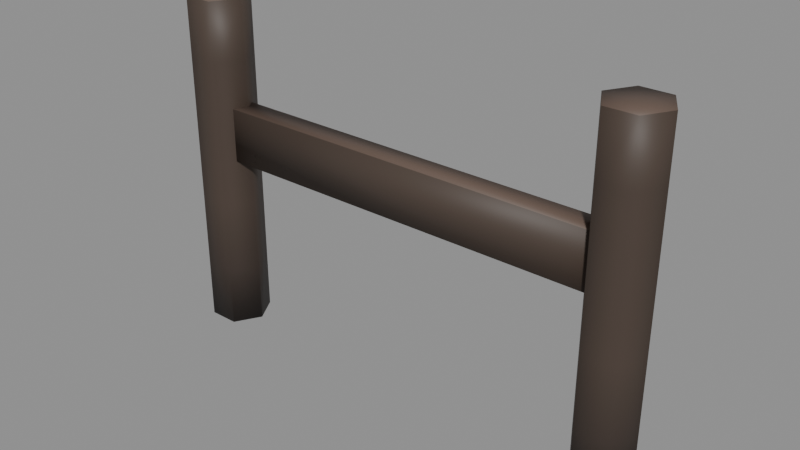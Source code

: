 # Source: furnishings-barriers-basicroundwoodfence.blend  (saved by Blender 5.2.44; exported with 4.5.12 LTS)
import bpy
from mathutils import Matrix  # noqa: F401  (used for matrix-valued properties, if any)

bpy.ops.wm.read_factory_settings(use_empty=True)
scene = bpy.context.scene
scene.name = 'furnishings-barriers-basicroundwoodfence'

# ---- collections
col_basicroundwoodfence = bpy.data.collections.new('BasicRoundWoodFence'); scene.collection.children.link(col_basicroundwoodfence)

# ---- materials (node trees are filled in below, after node groups)
mat_mat_standard_004 = bpy.data.materials.new('Mat_Standard.004')
mat_mat_standard_004.use_backface_culling_lightprobe_volume = False
mat_mat_standard_004.use_transparent_shadow = False
mat_mat_standard_004.diffuse_color = (1.0, 0.0, 0.0, 1.0)
mat_mat_standard_004.roughness = 0.5528

# ---- material node trees
mat_mat_standard_004.use_nodes = True; mat_mat_standard_004.node_tree.nodes.clear()
_N = mat_mat_standard_004.node_tree.nodes; _L = mat_mat_standard_004.node_tree.links
n0 = _N.new('ShaderNodeBsdfPrincipled'); n0.name = 'Principled BSDF'; n0.location = (10, 300)
n0.distribution = 'GGX'
n0.subsurface_method = 'BURLEY'
n0.inputs[2].default_value = 0.5528
n0.inputs[3].default_value = 1.45
n0.inputs[27].default_value = (0.0, 0.0, 0.0, 1.0)
n1 = _N.new('ShaderNodeOutputMaterial'); n1.name = 'Material Output'; n1.location = (300, 300)
n2 = _N.new('ShaderNodeNormalMap'); n2.name = 'Normal Map'; n2.location = (-300, -300)
n2.label = 'Normal/Map'
n3 = _N.new('ShaderNodeVertexColor'); n3.name = 'Vertex Color'; n3.location = (-380, 263)
n3.layer_name = 'colorSet1'
_L.new(n0.outputs[0], n1.inputs[0])
_L.new(n2.outputs[0], n0.inputs[5])
_L.new(n3.outputs[0], n0.inputs[0])
n1.is_active_output = True

# ---- meshes
me_mesh_001 = bpy.data.meshes.new('Mesh.001')
me_mesh_001.from_pydata([(0.7145, -0.09195, 0.00148), (0.8206, -0.09195, 0.00148), (0.8737, -5.507e-05, 0.00148), (0.8206, 0.09195, 0.00148), (0.7145, 0.09195, 0.00148), (0.6615, -5.507e-05, 0.00148), (0.7145, -0.09195, 0.2111), (0.8206, -0.09195, 0.2111), (0.8737, -5.507e-05, 0.2111), (0.8206, 0.09195, 0.2111), (0.7145, 0.09195, 0.2111), (0.6615, -5.507e-05, 0.2111), (0.7145, -0.09195, 0.4704), (0.8206, -0.09195, 0.4704), (0.8737, -5.509e-05, 0.4704), (0.8206, 0.09195, 0.4704), (0.7145, 0.09195, 0.4704), (0.6615, -5.509e-05, 0.4704), (0.7145, -0.09195, 0.7298), (0.8206, -0.09195, 0.7298), (0.8737, -5.51e-05, 0.7298), (0.8206, 0.09195, 0.7298), (0.7145, 0.09195, 0.7298), (0.6615, -5.51e-05, 0.7298), (0.7145, -0.09195, 0.9892), (0.8206, -0.09195, 0.9892), (0.8737, -5.511e-05, 0.9892), (0.8206, 0.09195, 0.9892), (0.7145, 0.09195, 0.9892), (0.6615, -5.511e-05, 0.9892), (0.7145, -0.09195, 1.196), (0.8206, -0.09195, 1.196), (0.8737, -5.512e-05, 1.196), (0.8206, 0.09195, 1.196), (0.7145, 0.09195, 1.196), (0.6615, -5.512e-05, 1.196), (0.7676, -5.507e-05, 0.0), (0.7676, -5.512e-05, 1.196), (0.7234, 0.04068, 0.6345), (-0.7445, 0.04068, 0.6345), (0.7234, 0.04068, 0.825), (-0.7445, 0.04068, 0.825), (0.7234, -0.04532, 0.825), (-0.7445, -0.04532, 0.825), (0.7234, -0.04532, 0.6345), (-0.7445, -0.04532, 0.6345), (-0.8207, -0.09195, 0.00148), (-0.7147, -0.09195, 0.00148), (-0.6616, -5.507e-05, 0.00148), (-0.7147, 0.09195, 0.00148), (-0.8207, 0.09195, 0.00148), (-0.8737, -5.507e-05, 0.00148), (-0.8207, -0.09195, 0.2111), (-0.7147, -0.09195, 0.2111), (-0.6616, -5.507e-05, 0.2111), (-0.7147, 0.09195, 0.2111), (-0.8207, 0.09195, 0.2111), (-0.8737, -5.507e-05, 0.2111), (-0.8207, -0.09195, 0.4704), (-0.7147, -0.09195, 0.4704), (-0.6616, -5.509e-05, 0.4704), (-0.7147, 0.09195, 0.4704), (-0.8207, 0.09195, 0.4704), (-0.8737, -5.509e-05, 0.4704), (-0.8207, -0.09195, 0.7298), (-0.7147, -0.09195, 0.7298), (-0.6616, -5.51e-05, 0.7298), (-0.7147, 0.09195, 0.7298), (-0.8207, 0.09195, 0.7298), (-0.8737, -5.51e-05, 0.7298), (-0.8207, -0.09195, 0.9892), (-0.7147, -0.09195, 0.9892), (-0.6616, -5.511e-05, 0.9892), (-0.7147, 0.09195, 0.9892), (-0.8207, 0.09195, 0.9892), (-0.8737, -5.511e-05, 0.9892), (-0.8207, -0.09195, 1.196), (-0.7147, -0.09195, 1.196), (-0.6616, -5.512e-05, 1.196), (-0.7147, 0.09195, 1.196), (-0.8207, 0.09195, 1.196), (-0.8737, -5.512e-05, 1.196), (-0.7677, -5.507e-05, 0.0), (-0.7677, -5.512e-05, 1.196)], [], [(0, 1, 7, 6), (1, 2, 8, 7), (2, 3, 9, 8), (3, 4, 10, 9), (4, 5, 11, 10), (5, 0, 6, 11), (6, 7, 13, 12), (7, 8, 14, 13), (8, 9, 15, 14), (9, 10, 16, 15), (10, 11, 17, 16), (11, 6, 12, 17), (12, 13, 19, 18), (13, 14, 20, 19), (14, 15, 21, 20), (15, 16, 22, 21), (16, 17, 23, 22), (17, 12, 18, 23), (18, 19, 25, 24), (19, 20, 26, 25), (20, 21, 27, 26), (21, 22, 28, 27), (22, 23, 29, 28), (23, 18, 24, 29), (24, 25, 31, 30), (25, 26, 32, 31), (26, 27, 33, 32), (27, 28, 34, 33), (28, 29, 35, 34), (29, 24, 30, 35), (1, 0, 36), (2, 1, 36), (3, 2, 36), (4, 3, 36), (5, 4, 36), (0, 5, 36), (30, 31, 37), (31, 32, 37), (32, 33, 37), (33, 34, 37), (34, 35, 37), (35, 30, 37), (38, 39, 41, 40), (40, 41, 43, 42), (42, 43, 45, 44), (44, 45, 39, 38), (39, 45, 43, 41), (44, 38, 40, 42), (46, 47, 53, 52), (47, 48, 54, 53), (48, 49, 55, 54), (49, 50, 56, 55), (50, 51, 57, 56), (51, 46, 52, 57), (52, 53, 59, 58), (53, 54, 60, 59), (54, 55, 61, 60), (55, 56, 62, 61), (56, 57, 63, 62), (57, 52, 58, 63), (58, 59, 65, 64), (59, 60, 66, 65), (60, 61, 67, 66), (61, 62, 68, 67), (62, 63, 69, 68), (63, 58, 64, 69), (64, 65, 71, 70), (65, 66, 72, 71), (66, 67, 73, 72), (67, 68, 74, 73), (68, 69, 75, 74), (69, 64, 70, 75), (70, 71, 77, 76), (71, 72, 78, 77), (72, 73, 79, 78), (73, 74, 80, 79), (74, 75, 81, 80), (75, 70, 76, 81), (47, 46, 82), (48, 47, 82), (49, 48, 82), (50, 49, 82), (51, 50, 82), (46, 51, 82), (76, 77, 83), (77, 78, 83), (78, 79, 83), (79, 80, 83), (80, 81, 83), (81, 76, 83)])
me_mesh_001.polygons.foreach_set('use_smooth', [True] * 90)
_uv = me_mesh_001.uv_layers.new(name='map1')
_uv.uv.foreach_set('vector', [0.2341, 0.2039, 0.2836, 0.2039, 0.2836, 0.4532, 0.2341, 0.4532, 0.2836, 0.2039, 0.3084, 0.2039, 0.3084, 0.4532, 0.2836, 0.4532, 0.3588, 0.2039, 0.4018, 0.2039, 0.4018, 0.4532, 0.3588, 0.4532, 0.4095, 0.2039, 0.459, 0.2039, 0.459, 0.4532, 0.4095, 0.4532, 0.6454, 0.7108, 0.6025, 0.7108, 0.6025, 0.4614, 0.6454, 0.4614, 0.6025, 0.7108, 0.5596, 0.7108, 0.5596, 0.4614, 0.6025, 0.4614, 0.2341, 0.4532, 0.2836, 0.4532, 0.2836, 0.5742, 0.2341, 0.5742, 0.2836, 0.4532, 0.3084, 0.4532, 0.3084, 0.5742, 0.2836, 0.5742, 0.3588, 0.4532, 0.4018, 0.4532, 0.4018, 0.5742, 0.3588, 0.5742, 0.4095, 0.4532, 0.459, 0.4532, 0.459, 0.5742, 0.4095, 0.5742, 0.6454, 0.4614, 0.6025, 0.4614, 0.6025, 0.3404, 0.6454, 0.3404, 0.6025, 0.4614, 0.5596, 0.4614, 0.5596, 0.3404, 0.6025, 0.3404, 0.2341, 0.5742, 0.2836, 0.5742, 0.2836, 0.6952, 0.2341, 0.6952, 0.2836, 0.5742, 0.3084, 0.5742, 0.3084, 0.6952, 0.2836, 0.6952, 0.3588, 0.5742, 0.4018, 0.5742, 0.4018, 0.6952, 0.3588, 0.6952, 0.4095, 0.5742, 0.459, 0.5742, 0.459, 0.6952, 0.4095, 0.6952, 0.6454, 0.3404, 0.6025, 0.3404, 0.6025, 0.2194, 0.6454, 0.2194, 0.6025, 0.3404, 0.5596, 0.3404, 0.5596, 0.2194, 0.6025, 0.2194, 0.2341, 0.6952, 0.2836, 0.6952, 0.2836, 0.8162, 0.2341, 0.8162, 0.2836, 0.6952, 0.3084, 0.6952, 0.3084, 0.8162, 0.2836, 0.8162, 0.3588, 0.6952, 0.4018, 0.6952, 0.4018, 0.8162, 0.3588, 0.8162, 0.4095, 0.6952, 0.459, 0.6952, 0.459, 0.8162, 0.4095, 0.8162, 0.6454, 0.2194, 0.6025, 0.2194, 0.6025, 0.09843, 0.6454, 0.09843, 0.6025, 0.2194, 0.5596, 0.2194, 0.5596, 0.09843, 0.6025, 0.09843, 0.2341, 0.8162, 0.2836, 0.8162, 0.2836, 0.9128, 0.2341, 0.9128, 0.2836, 0.8162, 0.3084, 0.8162, 0.3084, 0.9128, 0.2836, 0.9128, 0.3588, 0.8162, 0.4018, 0.8162, 0.4018, 0.9128, 0.3588, 0.9128, 0.4095, 0.8162, 0.459, 0.8162, 0.459, 0.9128, 0.4095, 0.9128, 0.6454, 0.09843, 0.6025, 0.09843, 0.6025, 0.001822, 0.6454, 0.001822, 0.6025, 0.09843, 0.5596, 0.09843, 0.5596, 0.001822, 0.6025, 0.001822, 0.2836, 0.2039, 0.2341, 0.2039, 0.2589, 0.001822, 0.3588, 0.2039, 0.316, 0.2039, 0.3588, 0.001822, 0.4018, 0.2039, 0.3588, 0.2039, 0.3588, 0.001822, 0.459, 0.2039, 0.4095, 0.2039, 0.4342, 0.001822, 0.6025, 0.7108, 0.6454, 0.7108, 0.6025, 0.9128, 0.5596, 0.7108, 0.6025, 0.7108, 0.6025, 0.9128, 0.8203, 0.7649, 0.8203, 0.7154, 0.8632, 0.7401, 0.8203, 0.7154, 0.8632, 0.6907, 0.8632, 0.7401, 0.8632, 0.6907, 0.9061, 0.7154, 0.8632, 0.7401, 0.9061, 0.7154, 0.9061, 0.7649, 0.8632, 0.7401, 0.9061, 0.7649, 0.8632, 0.7896, 0.8632, 0.7401, 0.8632, 0.7896, 0.8203, 0.7649, 0.8632, 0.7401, 0.6531, 0.6867, 0.6531, 0.001822, 0.742, 0.001822, 0.742, 0.6867, 0.7888, 0.001822, 0.7888, 0.6867, 0.7486, 0.6867, 0.7486, 0.001822, 0.8843, 0.001822, 0.8843, 0.6867, 0.7954, 0.6867, 0.7954, 0.001822, 0.8909, 0.6867, 0.8909, 0.001822, 0.931, 0.001822, 0.931, 0.6867, 0.7679, 0.7795, 0.7278, 0.7795, 0.7278, 0.6907, 0.7679, 0.6907, 0.774, 0.6907, 0.8141, 0.6907, 0.8141, 0.7795, 0.774, 0.7795, 0.001992, 0.2039, 0.05149, 0.2039, 0.05149, 0.4532, 0.001992, 0.4532, 0.05149, 0.2039, 0.07626, 0.2039, 0.07626, 0.4532, 0.05149, 0.4532, 0.1269, 0.2039, 0.1698, 0.2039, 0.1698, 0.4532, 0.1269, 0.4532, 0.1776, 0.2039, 0.2271, 0.2039, 0.2271, 0.4532, 0.1776, 0.4532, 0.5518, 0.7108, 0.5089, 0.7108, 0.5089, 0.4614, 0.5518, 0.4614, 0.5089, 0.7108, 0.466, 0.7108, 0.466, 0.4614, 0.5089, 0.4614, 0.001992, 0.4532, 0.05149, 0.4532, 0.05149, 0.5742, 0.001992, 0.5742, 0.05149, 0.4532, 0.07626, 0.4532, 0.07626, 0.5742, 0.05149, 0.5742, 0.1269, 0.4532, 0.1698, 0.4532, 0.1698, 0.5742, 0.1269, 0.5742, 0.1776, 0.4532, 0.2271, 0.4532, 0.2271, 0.5742, 0.1776, 0.5742, 0.5518, 0.4614, 0.5089, 0.4614, 0.5089, 0.3404, 0.5518, 0.3404, 0.5089, 0.4614, 0.466, 0.4614, 0.466, 0.3404, 0.5089, 0.3404, 0.001992, 0.5742, 0.05149, 0.5742, 0.05149, 0.6952, 0.001992, 0.6952, 0.05149, 0.5742, 0.07626, 0.5742, 0.07626, 0.6952, 0.05149, 0.6952, 0.1269, 0.5742, 0.1698, 0.5742, 0.1698, 0.6952, 0.1269, 0.6952, 0.1776, 0.5742, 0.2271, 0.5742, 0.2271, 0.6952, 0.1776, 0.6952, 0.5518, 0.3404, 0.5089, 0.3404, 0.5089, 0.2194, 0.5518, 0.2194, 0.5089, 0.3404, 0.466, 0.3404, 0.466, 0.2194, 0.5089, 0.2194, 0.001992, 0.6952, 0.05149, 0.6952, 0.05149, 0.8162, 0.001992, 0.8162, 0.05149, 0.6952, 0.07626, 0.6952, 0.07626, 0.8162, 0.05149, 0.8162, 0.1269, 0.6952, 0.1698, 0.6952, 0.1698, 0.8162, 0.1269, 0.8162, 0.1776, 0.6952, 0.2271, 0.6952, 0.2271, 0.8162, 0.1776, 0.8162, 0.5518, 0.2194, 0.5089, 0.2194, 0.5089, 0.09843, 0.5518, 0.09843, 0.5089, 0.2194, 0.466, 0.2194, 0.466, 0.09843, 0.5089, 0.09843, 0.001992, 0.8162, 0.05149, 0.8162, 0.05149, 0.9128, 0.001992, 0.9128, 0.05149, 0.8162, 0.07626, 0.8162, 0.07626, 0.9128, 0.05149, 0.9128, 0.1269, 0.8162, 0.1698, 0.8162, 0.1698, 0.9128, 0.1269, 0.9128, 0.1776, 0.8162, 0.2271, 0.8162, 0.2271, 0.9128, 0.1776, 0.9128, 0.5518, 0.09843, 0.5089, 0.09843, 0.5089, 0.001822, 0.5518, 0.001822, 0.5089, 0.09843, 0.466, 0.09843, 0.466, 0.001822, 0.5089, 0.001822, 0.05149, 0.2039, 0.001992, 0.2039, 0.02676, 0.001822, 0.1269, 0.2039, 0.08404, 0.2039, 0.1269, 0.001822, 0.1698, 0.2039, 0.1269, 0.2039, 0.1269, 0.001822, 0.2271, 0.2039, 0.1776, 0.2039, 0.2023, 0.001822, 0.5089, 0.7108, 0.5518, 0.7108, 0.5089, 0.9128, 0.466, 0.7108, 0.5089, 0.7108, 0.5089, 0.9128, 0.9122, 0.7649, 0.9122, 0.7154, 0.9551, 0.7401, 0.9122, 0.7154, 0.9551, 0.6907, 0.9551, 0.7401, 0.9551, 0.6907, 0.998, 0.7154, 0.9551, 0.7401, 0.998, 0.7154, 0.998, 0.7649, 0.9551, 0.7401, 0.998, 0.7649, 0.9551, 0.7896, 0.9551, 0.7401, 0.9551, 0.7896, 0.9122, 0.7649, 0.9551, 0.7401])
_ca = me_mesh_001.color_attributes.new('colorSet1', 'BYTE_COLOR', 'CORNER')
_ca.data.foreach_set('color', [0.02217, 0.016, 0.01298, 1.0, 0.02217, 0.016, 0.01298, 1.0, 0.04374, 0.03071, 0.02416, 1.0, 0.04374, 0.03071, 0.02416, 1.0, 0.02217, 0.016, 0.01298, 1.0, 0.02217, 0.016, 0.01298, 1.0, 0.04374, 0.03071, 0.02416, 1.0, 0.04374, 0.03071, 0.02416, 1.0, 0.02217, 0.016, 0.01298, 1.0, 0.02217, 0.016, 0.01298, 1.0, 0.04374, 0.03071, 0.02416, 1.0, 0.04374, 0.03071, 0.02416, 1.0, 0.02217, 0.016, 0.01298, 1.0, 0.02217, 0.016, 0.01298, 1.0, 0.04374, 0.03071, 0.02416, 1.0, 0.04374, 0.03071, 0.02416, 1.0, 0.02217, 0.016, 0.01298, 1.0, 0.02217, 0.016, 0.01298, 1.0, 0.04374, 0.03071, 0.02416, 1.0, 0.04374, 0.03071, 0.02416, 1.0, 0.02217, 0.016, 0.01298, 1.0, 0.02217, 0.016, 0.01298, 1.0, 0.04374, 0.03071, 0.02416, 1.0, 0.04374, 0.03071, 0.02416, 1.0, 0.04374, 0.03071, 0.02416, 1.0, 0.04374, 0.03071, 0.02416, 1.0, 0.06848, 0.04817, 0.03689, 1.0, 0.06848, 0.04817, 0.03689, 1.0, 0.04374, 0.03071, 0.02416, 1.0, 0.04374, 0.03071, 0.02416, 1.0, 0.06848, 0.04817, 0.03689, 1.0, 0.06848, 0.04817, 0.03689, 1.0, 0.04374, 0.03071, 0.02416, 1.0, 0.04374, 0.03071, 0.02416, 1.0, 0.06848, 0.04817, 0.03689, 1.0, 0.06848, 0.04817, 0.03689, 1.0, 0.04374, 0.03071, 0.02416, 1.0, 0.04374, 0.03071, 0.02416, 1.0, 0.06848, 0.04817, 0.03689, 1.0, 0.06848, 0.04817, 0.03689, 1.0, 0.04374, 0.03071, 0.02416, 1.0, 0.04374, 0.03071, 0.02416, 1.0, 0.06848, 0.04817, 0.03689, 1.0, 0.06848, 0.04817, 0.03689, 1.0, 0.04374, 0.03071, 0.02416, 1.0, 0.04374, 0.03071, 0.02416, 1.0, 0.06848, 0.04817, 0.03689, 1.0, 0.06848, 0.04817, 0.03689, 1.0, 0.06848, 0.04817, 0.03689, 1.0, 0.06848, 0.04817, 0.03689, 1.0, 0.06848, 0.04817, 0.03689, 1.0, 0.06848, 0.04817, 0.03689, 1.0, 0.06848, 0.04817, 0.03689, 1.0, 0.06848, 0.04817, 0.03689, 1.0, 0.06848, 0.04817, 0.03689, 1.0, 0.06848, 0.04817, 0.03689, 1.0, 0.06848, 0.04817, 0.03689, 1.0, 0.06848, 0.04817, 0.03689, 1.0, 0.06848, 0.04817, 0.03689, 1.0, 0.06848, 0.04817, 0.03689, 1.0, 0.06848, 0.04817, 0.03689, 1.0, 0.06848, 0.04817, 0.03689, 1.0, 0.06848, 0.04817, 0.03689, 1.0, 0.06848, 0.04817, 0.03689, 1.0, 0.06848, 0.04817, 0.03689, 1.0, 0.06848, 0.04817, 0.03689, 1.0, 0.06848, 0.04817, 0.03689, 1.0, 0.06848, 0.04817, 0.03689, 1.0, 0.06848, 0.04817, 0.03689, 1.0, 0.06848, 0.04817, 0.03689, 1.0, 0.06848, 0.04817, 0.03689, 1.0, 0.06848, 0.04817, 0.03689, 1.0, 0.06848, 0.04817, 0.03689, 1.0, 0.06848, 0.04817, 0.03689, 1.0, 0.06848, 0.04817, 0.03689, 1.0, 0.06848, 0.04817, 0.03689, 1.0, 0.06848, 0.04817, 0.03689, 1.0, 0.06848, 0.04817, 0.03689, 1.0, 0.06848, 0.04817, 0.03689, 1.0, 0.06848, 0.04817, 0.03689, 1.0, 0.06848, 0.04817, 0.03689, 1.0, 0.06848, 0.04817, 0.03689, 1.0, 0.06848, 0.04817, 0.03689, 1.0, 0.06848, 0.04817, 0.03689, 1.0, 0.06848, 0.04817, 0.03689, 1.0, 0.06848, 0.04817, 0.03689, 1.0, 0.06848, 0.04817, 0.03689, 1.0, 0.06848, 0.04817, 0.03689, 1.0, 0.06848, 0.04817, 0.03689, 1.0, 0.06848, 0.04817, 0.03689, 1.0, 0.06848, 0.04817, 0.03689, 1.0, 0.06848, 0.04817, 0.03689, 1.0, 0.06848, 0.04817, 0.03689, 1.0, 0.06848, 0.04817, 0.03689, 1.0, 0.06848, 0.04817, 0.03689, 1.0, 0.06848, 0.04817, 0.03689, 1.0, 0.06848, 0.04817, 0.03689, 1.0, 0.06848, 0.04817, 0.03689, 1.0, 0.06848, 0.04817, 0.03689, 1.0, 0.06848, 0.04817, 0.03689, 1.0, 0.06848, 0.04817, 0.03689, 1.0, 0.06848, 0.04817, 0.03689, 1.0, 0.06848, 0.04817, 0.03689, 1.0, 0.06848, 0.04817, 0.03689, 1.0, 0.06848, 0.04817, 0.03689, 1.0, 0.06848, 0.04817, 0.03689, 1.0, 0.06848, 0.04817, 0.03689, 1.0, 0.06848, 0.04817, 0.03689, 1.0, 0.06848, 0.04817, 0.03689, 1.0, 0.06848, 0.04817, 0.03689, 1.0, 0.06848, 0.04817, 0.03689, 1.0, 0.06848, 0.04817, 0.03689, 1.0, 0.06848, 0.04817, 0.03689, 1.0, 0.06848, 0.04817, 0.03689, 1.0, 0.06848, 0.04817, 0.03689, 1.0, 0.06848, 0.04817, 0.03689, 1.0, 0.06848, 0.04817, 0.03689, 1.0, 0.06848, 0.04817, 0.03689, 1.0, 0.06848, 0.04817, 0.03689, 1.0, 0.06848, 0.04817, 0.03689, 1.0, 0.02217, 0.016, 0.01298, 1.0, 0.02217, 0.016, 0.01298, 1.0, 0.02217, 0.016, 0.01298, 1.0, 0.02217, 0.016, 0.01298, 1.0, 0.02217, 0.016, 0.01298, 1.0, 0.02217, 0.016, 0.01298, 1.0, 0.02217, 0.016, 0.01298, 1.0, 0.02217, 0.016, 0.01298, 1.0, 0.02217, 0.016, 0.01298, 1.0, 0.02217, 0.016, 0.01298, 1.0, 0.02217, 0.016, 0.01298, 1.0, 0.02217, 0.016, 0.01298, 1.0, 0.02217, 0.016, 0.01298, 1.0, 0.02217, 0.016, 0.01298, 1.0, 0.02217, 0.016, 0.01298, 1.0, 0.02217, 0.016, 0.01298, 1.0, 0.02217, 0.016, 0.01298, 1.0, 0.02217, 0.016, 0.01298, 1.0, 0.1274, 0.0865, 0.06663, 1.0, 0.1274, 0.0865, 0.06663, 1.0, 0.1274, 0.0865, 0.06663, 1.0, 0.1274, 0.0865, 0.06663, 1.0, 0.1274, 0.0865, 0.06663, 1.0, 0.1274, 0.0865, 0.06663, 1.0, 0.1274, 0.0865, 0.06663, 1.0, 0.1274, 0.0865, 0.06663, 1.0, 0.1274, 0.0865, 0.06663, 1.0, 0.1274, 0.0865, 0.06663, 1.0, 0.1274, 0.0865, 0.06663, 1.0, 0.1274, 0.0865, 0.06663, 1.0, 0.1274, 0.0865, 0.06663, 1.0, 0.1274, 0.0865, 0.06663, 1.0, 0.1274, 0.0865, 0.06663, 1.0, 0.1274, 0.0865, 0.06663, 1.0, 0.1274, 0.0865, 0.06663, 1.0, 0.1274, 0.0865, 0.06663, 1.0, 0.06848, 0.04817, 0.03689, 1.0, 0.06848, 0.04817, 0.03689, 1.0, 0.06848, 0.04817, 0.03689, 1.0, 0.06848, 0.04817, 0.03689, 1.0, 0.1274, 0.0865, 0.06663, 1.0, 0.1274, 0.0865, 0.06663, 1.0, 0.1274, 0.0865, 0.06663, 1.0, 0.1274, 0.0865, 0.06663, 1.0, 0.06848, 0.04817, 0.03689, 1.0, 0.06848, 0.04817, 0.03689, 1.0, 0.06848, 0.04817, 0.03689, 1.0, 0.06848, 0.04817, 0.03689, 1.0, 0.1274, 0.0865, 0.06663, 1.0, 0.1274, 0.0865, 0.06663, 1.0, 0.1274, 0.0865, 0.06663, 1.0, 0.1274, 0.0865, 0.06663, 1.0, 0.04374, 0.03071, 0.02416, 1.0, 0.04374, 0.03071, 0.02416, 1.0, 0.04374, 0.03071, 0.02416, 1.0, 0.04374, 0.03071, 0.02416, 1.0, 0.04374, 0.03071, 0.02416, 1.0, 0.04374, 0.03071, 0.02416, 1.0, 0.04374, 0.03071, 0.02416, 1.0, 0.04374, 0.03071, 0.02416, 1.0, 0.02217, 0.016, 0.01298, 1.0, 0.02217, 0.016, 0.01298, 1.0, 0.04374, 0.03071, 0.02416, 1.0, 0.04374, 0.03071, 0.02416, 1.0, 0.02217, 0.016, 0.01298, 1.0, 0.02217, 0.016, 0.01298, 1.0, 0.04374, 0.03071, 0.02416, 1.0, 0.04374, 0.03071, 0.02416, 1.0, 0.02217, 0.016, 0.01298, 1.0, 0.02217, 0.016, 0.01298, 1.0, 0.04374, 0.03071, 0.02416, 1.0, 0.04374, 0.03071, 0.02416, 1.0, 0.02217, 0.016, 0.01298, 1.0, 0.02217, 0.016, 0.01298, 1.0, 0.04374, 0.03071, 0.02416, 1.0, 0.04374, 0.03071, 0.02416, 1.0, 0.02217, 0.016, 0.01298, 1.0, 0.02217, 0.016, 0.01298, 1.0, 0.04374, 0.03071, 0.02416, 1.0, 0.04374, 0.03071, 0.02416, 1.0, 0.02217, 0.016, 0.01298, 1.0, 0.02217, 0.016, 0.01298, 1.0, 0.04374, 0.03071, 0.02416, 1.0, 0.04374, 0.03071, 0.02416, 1.0, 0.04374, 0.03071, 0.02416, 1.0, 0.04374, 0.03071, 0.02416, 1.0, 0.06848, 0.04817, 0.03689, 1.0, 0.06848, 0.04817, 0.03689, 1.0, 0.04374, 0.03071, 0.02416, 1.0, 0.04374, 0.03071, 0.02416, 1.0, 0.06848, 0.04817, 0.03689, 1.0, 0.06848, 0.04817, 0.03689, 1.0, 0.04374, 0.03071, 0.02416, 1.0, 0.04374, 0.03071, 0.02416, 1.0, 0.06848, 0.04817, 0.03689, 1.0, 0.06848, 0.04817, 0.03689, 1.0, 0.04374, 0.03071, 0.02416, 1.0, 0.04374, 0.03071, 0.02416, 1.0, 0.06848, 0.04817, 0.03689, 1.0, 0.06848, 0.04817, 0.03689, 1.0, 0.04374, 0.03071, 0.02416, 1.0, 0.04374, 0.03071, 0.02416, 1.0, 0.06848, 0.04817, 0.03689, 1.0, 0.06848, 0.04817, 0.03689, 1.0, 0.04374, 0.03071, 0.02416, 1.0, 0.04374, 0.03071, 0.02416, 1.0, 0.06848, 0.04817, 0.03689, 1.0, 0.06848, 0.04817, 0.03689, 1.0, 0.06848, 0.04817, 0.03689, 1.0, 0.06848, 0.04817, 0.03689, 1.0, 0.06848, 0.04817, 0.03689, 1.0, 0.06848, 0.04817, 0.03689, 1.0, 0.06848, 0.04817, 0.03689, 1.0, 0.06848, 0.04817, 0.03689, 1.0, 0.06848, 0.04817, 0.03689, 1.0, 0.06848, 0.04817, 0.03689, 1.0, 0.06848, 0.04817, 0.03689, 1.0, 0.06848, 0.04817, 0.03689, 1.0, 0.06848, 0.04817, 0.03689, 1.0, 0.06848, 0.04817, 0.03689, 1.0, 0.06848, 0.04817, 0.03689, 1.0, 0.06848, 0.04817, 0.03689, 1.0, 0.06848, 0.04817, 0.03689, 1.0, 0.06848, 0.04817, 0.03689, 1.0, 0.06848, 0.04817, 0.03689, 1.0, 0.06848, 0.04817, 0.03689, 1.0, 0.06848, 0.04817, 0.03689, 1.0, 0.06848, 0.04817, 0.03689, 1.0, 0.06848, 0.04817, 0.03689, 1.0, 0.06848, 0.04817, 0.03689, 1.0, 0.06848, 0.04817, 0.03689, 1.0, 0.06848, 0.04817, 0.03689, 1.0, 0.06848, 0.04817, 0.03689, 1.0, 0.06848, 0.04817, 0.03689, 1.0, 0.06848, 0.04817, 0.03689, 1.0, 0.06848, 0.04817, 0.03689, 1.0, 0.06848, 0.04817, 0.03689, 1.0, 0.06848, 0.04817, 0.03689, 1.0, 0.06848, 0.04817, 0.03689, 1.0, 0.06848, 0.04817, 0.03689, 1.0, 0.06848, 0.04817, 0.03689, 1.0, 0.06848, 0.04817, 0.03689, 1.0, 0.06848, 0.04817, 0.03689, 1.0, 0.06848, 0.04817, 0.03689, 1.0, 0.06848, 0.04817, 0.03689, 1.0, 0.06848, 0.04817, 0.03689, 1.0, 0.06848, 0.04817, 0.03689, 1.0, 0.06848, 0.04817, 0.03689, 1.0, 0.06848, 0.04817, 0.03689, 1.0, 0.06848, 0.04817, 0.03689, 1.0, 0.06848, 0.04817, 0.03689, 1.0, 0.06848, 0.04817, 0.03689, 1.0, 0.06848, 0.04817, 0.03689, 1.0, 0.06848, 0.04817, 0.03689, 1.0, 0.06848, 0.04817, 0.03689, 1.0, 0.06848, 0.04817, 0.03689, 1.0, 0.06848, 0.04817, 0.03689, 1.0, 0.06848, 0.04817, 0.03689, 1.0, 0.06848, 0.04817, 0.03689, 1.0, 0.06848, 0.04817, 0.03689, 1.0, 0.06848, 0.04817, 0.03689, 1.0, 0.06848, 0.04817, 0.03689, 1.0, 0.06848, 0.04817, 0.03689, 1.0, 0.06848, 0.04817, 0.03689, 1.0, 0.06848, 0.04817, 0.03689, 1.0, 0.06848, 0.04817, 0.03689, 1.0, 0.06848, 0.04817, 0.03689, 1.0, 0.06848, 0.04817, 0.03689, 1.0, 0.06848, 0.04817, 0.03689, 1.0, 0.06848, 0.04817, 0.03689, 1.0, 0.06848, 0.04817, 0.03689, 1.0, 0.06848, 0.04817, 0.03689, 1.0, 0.06848, 0.04817, 0.03689, 1.0, 0.06848, 0.04817, 0.03689, 1.0, 0.06848, 0.04817, 0.03689, 1.0, 0.06848, 0.04817, 0.03689, 1.0, 0.06848, 0.04817, 0.03689, 1.0, 0.06848, 0.04817, 0.03689, 1.0, 0.06848, 0.04817, 0.03689, 1.0, 0.06848, 0.04817, 0.03689, 1.0, 0.02217, 0.016, 0.01298, 1.0, 0.02217, 0.016, 0.01298, 1.0, 0.02217, 0.016, 0.01298, 1.0, 0.02217, 0.016, 0.01298, 1.0, 0.02217, 0.016, 0.01298, 1.0, 0.02217, 0.016, 0.01298, 1.0, 0.02217, 0.016, 0.01298, 1.0, 0.02217, 0.016, 0.01298, 1.0, 0.02217, 0.016, 0.01298, 1.0, 0.02217, 0.016, 0.01298, 1.0, 0.02217, 0.016, 0.01298, 1.0, 0.02217, 0.016, 0.01298, 1.0, 0.02217, 0.016, 0.01298, 1.0, 0.02217, 0.016, 0.01298, 1.0, 0.02217, 0.016, 0.01298, 1.0, 0.02217, 0.016, 0.01298, 1.0, 0.02217, 0.016, 0.01298, 1.0, 0.02217, 0.016, 0.01298, 1.0, 0.1274, 0.0865, 0.06663, 1.0, 0.1274, 0.0865, 0.06663, 1.0, 0.1274, 0.0865, 0.06663, 1.0, 0.1274, 0.0865, 0.06663, 1.0, 0.1274, 0.0865, 0.06663, 1.0, 0.1274, 0.0865, 0.06663, 1.0, 0.1274, 0.0865, 0.06663, 1.0, 0.1274, 0.0865, 0.06663, 1.0, 0.1274, 0.0865, 0.06663, 1.0, 0.1274, 0.0865, 0.06663, 1.0, 0.1274, 0.0865, 0.06663, 1.0, 0.1274, 0.0865, 0.06663, 1.0, 0.1274, 0.0865, 0.06663, 1.0, 0.1274, 0.0865, 0.06663, 1.0, 0.1274, 0.0865, 0.06663, 1.0, 0.1274, 0.0865, 0.06663, 1.0, 0.1274, 0.0865, 0.06663, 1.0, 0.1274, 0.0865, 0.06663, 1.0])
me_mesh_001.materials.append(mat_mat_standard_004)
me_mesh_001.use_remesh_fix_poles = True
me_mesh_001.use_remesh_preserve_attributes = False
me_mesh_001.use_mirror_vertex_groups = False
me_mesh_001.update()

# ---- objects
ob_basicroundwoodfence_001 = bpy.data.objects.new('BasicRoundWoodFence.001', me_mesh_001)

# ---- transforms, parenting, visibility, modifiers, constraints
ob_basicroundwoodfence_001.location = (0.8735, 0.0, 0.0)
ob_basicroundwoodfence_001.color = (0.8, 0.8, 0.8, 1.0)
ob_basicroundwoodfence_001.lineart.crease_threshold = 0.0

# ---- collection membership
col_basicroundwoodfence.objects.link(ob_basicroundwoodfence_001)

# ---- scene / render settings (as saved in the file)
scene.frame_start = 1; scene.frame_end = 250; scene.frame_set(1)
scene.render.engine = 'BLENDER_EEVEE_NEXT'
scene.render.image_settings.exr_codec = 'NONE'
scene.render.use_bake_clear = False
scene.render.bake_margin = 0
scene.render.bake_bias = 0.0
scene.render.bake_samples = 0
scene.render.simplify_subdivision_render = 0
scene.render.simplify_child_particles_render = 0.0
scene.render.compositor_device = 'GPU'
scene.eevee.use_volume_custom_range = False
scene.eevee.gtao_distance = 0.0
scene.eevee.use_fast_gi = False
scene.eevee.fast_gi_thickness_near = 0.1
scene.eevee.fast_gi_thickness_far = 0.0
scene.eevee.ray_tracing_options.screen_trace_thickness = 0.1
bpy.context.view_layer.update()

# ---- added for rendering (the .blend has no active camera and no usable light): camera, sun + grey world if the file has none
cam_auto = bpy.data.cameras.new('AutoCamera')
cam_auto.lens = 50.0
cam_auto.sensor_width = 36.0
cam_auto.clip_end = 1000.0
ob_auto_camera = bpy.data.objects.new('AutoCamera', cam_auto)
scene.collection.objects.link(ob_auto_camera)
ob_auto_camera.location = (2.84018, -2.36003, 2.17146)
ob_auto_camera.rotation_euler = (1.09748, -7.21219e-08, 0.694738)
scene.camera = ob_auto_camera
light_auto_sun = bpy.data.lights.new('AutoSun', 'SUN')
light_auto_sun.energy = 3.0
light_auto_sun.angle = 0.0523599
ob_auto_sun = bpy.data.objects.new('AutoSun', light_auto_sun)
scene.collection.objects.link(ob_auto_sun)
ob_auto_sun.rotation_euler = (0.872665, 0.174533, 0.523599)
if scene.world is None:
    world_auto = bpy.data.worlds.new('AutoWorld')
    world_auto.color = (0.3, 0.3, 0.3)
    scene.world = world_auto
bpy.context.view_layer.update()
